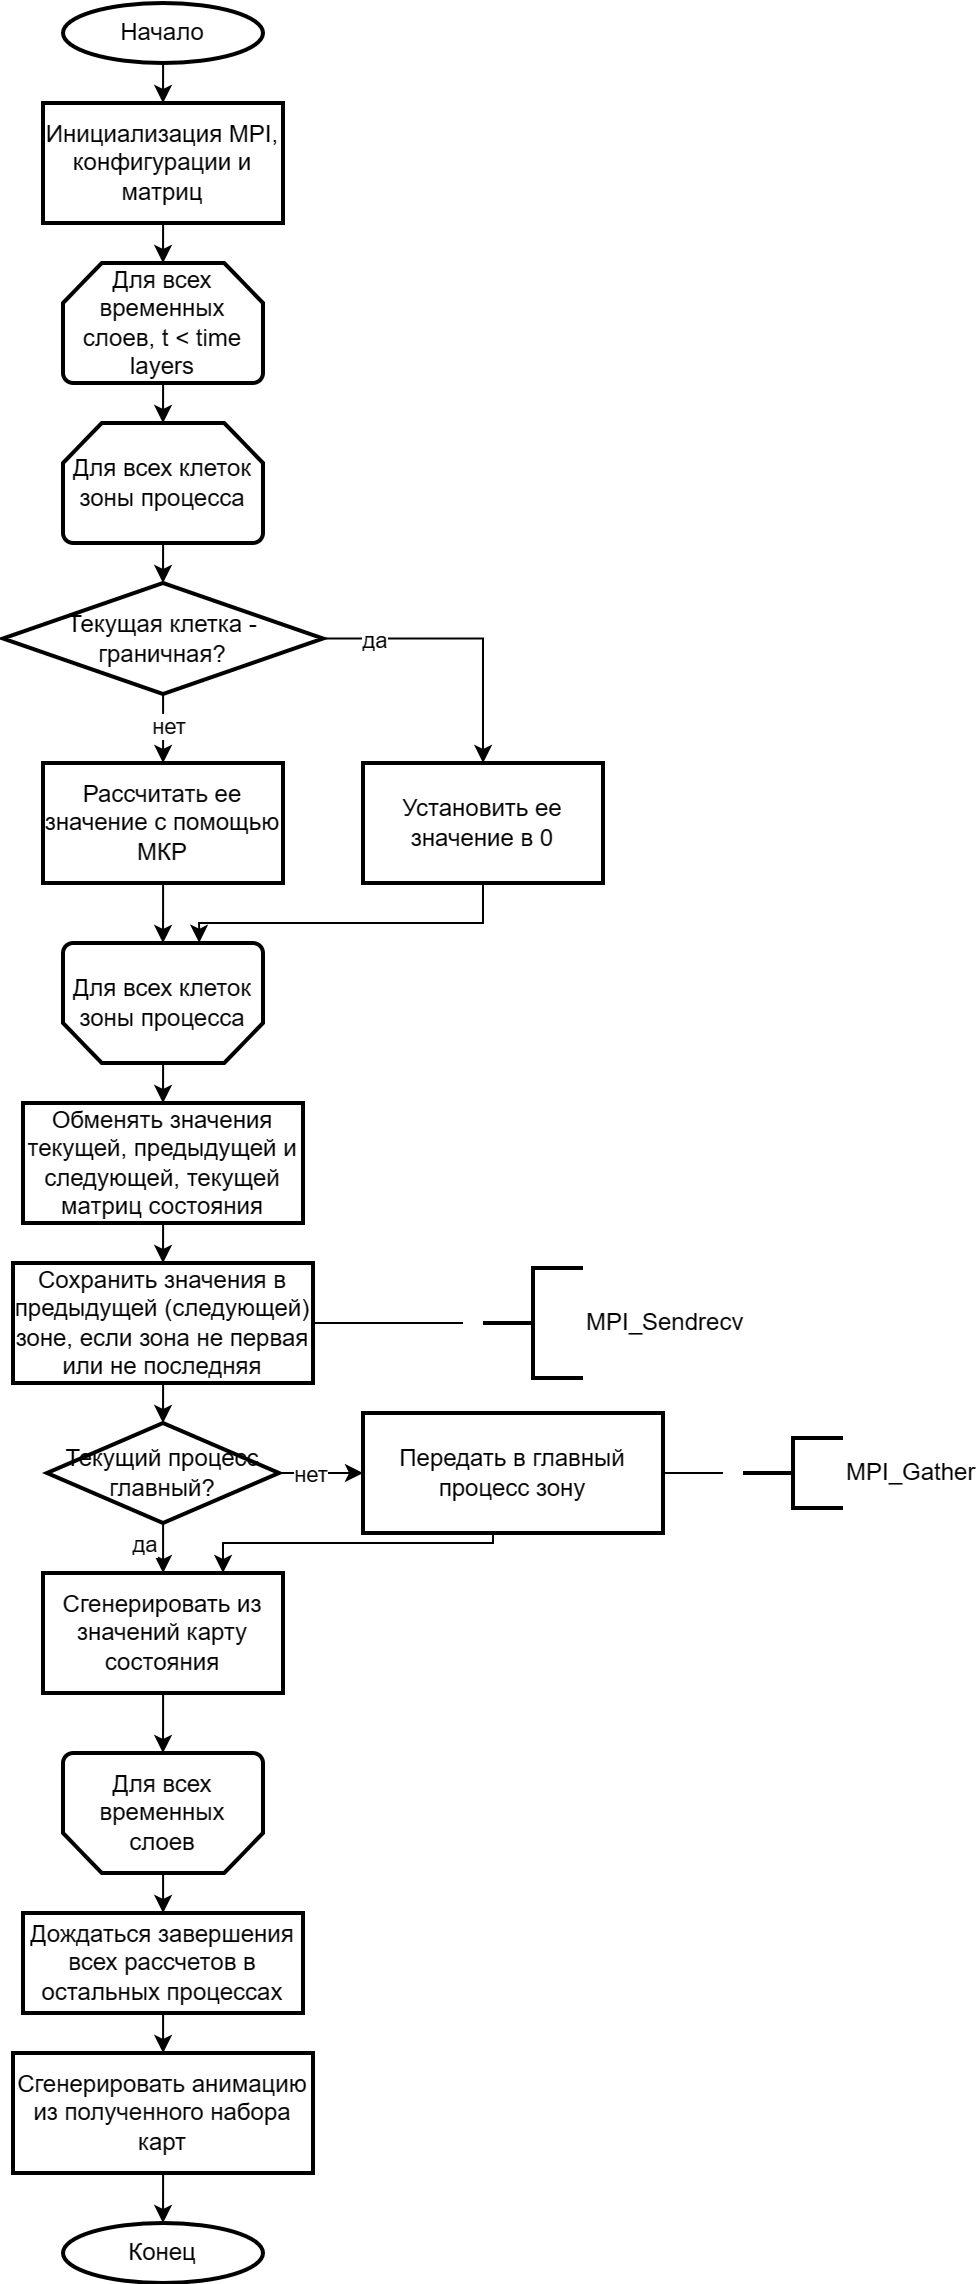

The diagram above was exported from draw.io. Its source (the exported page's mxGraphModel, read from the mxfile embedded in the PNG):
<mxGraphModel dx="1285" dy="906" grid="1" gridSize="10" guides="1" tooltips="1" connect="1" arrows="1" fold="1" page="1" pageScale="1" pageWidth="827" pageHeight="1169" math="0" shadow="0">
  <root>
    <mxCell id="0" />
    <mxCell id="1" parent="0" />
    <mxCell id="bo1JfN98mBdI6gZxN8qB-21" style="edgeStyle=orthogonalEdgeStyle;rounded=0;orthogonalLoop=1;jettySize=auto;html=1;entryX=0.5;entryY=0;entryDx=0;entryDy=0;entryPerimeter=0;" edge="1" parent="1" source="bo1JfN98mBdI6gZxN8qB-6" target="bo1JfN98mBdI6gZxN8qB-9">
      <mxGeometry relative="1" as="geometry" />
    </mxCell>
    <mxCell id="bo1JfN98mBdI6gZxN8qB-6" value="Для всех временных слоев, t &amp;lt; time layers" style="strokeWidth=2;html=1;shape=mxgraph.flowchart.loop_limit;whiteSpace=wrap;" vertex="1" parent="1">
      <mxGeometry x="40" y="150" width="100" height="60" as="geometry" />
    </mxCell>
    <mxCell id="bo1JfN98mBdI6gZxN8qB-39" value="" style="edgeStyle=orthogonalEdgeStyle;rounded=0;orthogonalLoop=1;jettySize=auto;html=1;" edge="1" parent="1" source="bo1JfN98mBdI6gZxN8qB-8" target="bo1JfN98mBdI6gZxN8qB-38">
      <mxGeometry relative="1" as="geometry" />
    </mxCell>
    <mxCell id="bo1JfN98mBdI6gZxN8qB-8" value="Для всех временных слоев" style="strokeWidth=2;html=1;shape=mxgraph.flowchart.loop_limit;whiteSpace=wrap;direction=west;" vertex="1" parent="1">
      <mxGeometry x="40" y="895" width="100" height="60" as="geometry" />
    </mxCell>
    <mxCell id="bo1JfN98mBdI6gZxN8qB-20" style="edgeStyle=orthogonalEdgeStyle;rounded=0;orthogonalLoop=1;jettySize=auto;html=1;entryX=0.5;entryY=0;entryDx=0;entryDy=0;entryPerimeter=0;" edge="1" parent="1" source="bo1JfN98mBdI6gZxN8qB-9" target="bo1JfN98mBdI6gZxN8qB-11">
      <mxGeometry relative="1" as="geometry" />
    </mxCell>
    <mxCell id="bo1JfN98mBdI6gZxN8qB-9" value="Для всех клеток зоны процесса" style="strokeWidth=2;html=1;shape=mxgraph.flowchart.loop_limit;whiteSpace=wrap;" vertex="1" parent="1">
      <mxGeometry x="40" y="230" width="100" height="60" as="geometry" />
    </mxCell>
    <mxCell id="bo1JfN98mBdI6gZxN8qB-25" style="edgeStyle=orthogonalEdgeStyle;rounded=0;orthogonalLoop=1;jettySize=auto;html=1;entryX=0.5;entryY=0;entryDx=0;entryDy=0;" edge="1" parent="1" source="bo1JfN98mBdI6gZxN8qB-10" target="bo1JfN98mBdI6gZxN8qB-24">
      <mxGeometry relative="1" as="geometry" />
    </mxCell>
    <mxCell id="bo1JfN98mBdI6gZxN8qB-10" value="Для всех клеток зоны процесса" style="strokeWidth=2;html=1;shape=mxgraph.flowchart.loop_limit;whiteSpace=wrap;direction=west;" vertex="1" parent="1">
      <mxGeometry x="40" y="490" width="100" height="60" as="geometry" />
    </mxCell>
    <mxCell id="bo1JfN98mBdI6gZxN8qB-13" value="" style="edgeStyle=orthogonalEdgeStyle;rounded=0;orthogonalLoop=1;jettySize=auto;html=1;" edge="1" parent="1" source="bo1JfN98mBdI6gZxN8qB-11" target="bo1JfN98mBdI6gZxN8qB-12">
      <mxGeometry relative="1" as="geometry" />
    </mxCell>
    <mxCell id="bo1JfN98mBdI6gZxN8qB-17" value="да" style="edgeLabel;html=1;align=center;verticalAlign=middle;resizable=0;points=[];" vertex="1" connectable="0" parent="bo1JfN98mBdI6gZxN8qB-13">
      <mxGeometry x="-0.6484" y="-1" relative="1" as="geometry">
        <mxPoint as="offset" />
      </mxGeometry>
    </mxCell>
    <mxCell id="bo1JfN98mBdI6gZxN8qB-15" value="" style="edgeStyle=orthogonalEdgeStyle;rounded=0;orthogonalLoop=1;jettySize=auto;html=1;" edge="1" parent="1" source="bo1JfN98mBdI6gZxN8qB-11" target="bo1JfN98mBdI6gZxN8qB-14">
      <mxGeometry relative="1" as="geometry" />
    </mxCell>
    <mxCell id="bo1JfN98mBdI6gZxN8qB-16" value="нет" style="edgeLabel;html=1;align=center;verticalAlign=middle;resizable=0;points=[];" vertex="1" connectable="0" parent="bo1JfN98mBdI6gZxN8qB-15">
      <mxGeometry x="-0.2923" y="2" relative="1" as="geometry">
        <mxPoint as="offset" />
      </mxGeometry>
    </mxCell>
    <mxCell id="bo1JfN98mBdI6gZxN8qB-11" value="Текущая клетка - граничная?" style="strokeWidth=2;html=1;shape=mxgraph.flowchart.decision;whiteSpace=wrap;" vertex="1" parent="1">
      <mxGeometry x="10" y="310" width="160" height="55.5" as="geometry" />
    </mxCell>
    <mxCell id="bo1JfN98mBdI6gZxN8qB-19" style="edgeStyle=orthogonalEdgeStyle;rounded=0;orthogonalLoop=1;jettySize=auto;html=1;entryX=0.319;entryY=1.002;entryDx=0;entryDy=0;entryPerimeter=0;" edge="1" parent="1" source="bo1JfN98mBdI6gZxN8qB-12" target="bo1JfN98mBdI6gZxN8qB-10">
      <mxGeometry relative="1" as="geometry">
        <Array as="points">
          <mxPoint x="250" y="480" />
          <mxPoint x="108" y="480" />
        </Array>
      </mxGeometry>
    </mxCell>
    <mxCell id="bo1JfN98mBdI6gZxN8qB-12" value="Установить ее значение в 0" style="whiteSpace=wrap;html=1;strokeWidth=2;" vertex="1" parent="1">
      <mxGeometry x="190" y="400" width="120" height="60" as="geometry" />
    </mxCell>
    <mxCell id="bo1JfN98mBdI6gZxN8qB-18" style="edgeStyle=orthogonalEdgeStyle;rounded=0;orthogonalLoop=1;jettySize=auto;html=1;entryX=0.5;entryY=1;entryDx=0;entryDy=0;entryPerimeter=0;" edge="1" parent="1" source="bo1JfN98mBdI6gZxN8qB-14" target="bo1JfN98mBdI6gZxN8qB-10">
      <mxGeometry relative="1" as="geometry" />
    </mxCell>
    <mxCell id="bo1JfN98mBdI6gZxN8qB-14" value="Рассчитать ее значение с помощью МКР" style="whiteSpace=wrap;html=1;strokeWidth=2;" vertex="1" parent="1">
      <mxGeometry x="30" y="400" width="120" height="60" as="geometry" />
    </mxCell>
    <mxCell id="bo1JfN98mBdI6gZxN8qB-40" style="edgeStyle=orthogonalEdgeStyle;rounded=0;orthogonalLoop=1;jettySize=auto;html=1;entryX=0.5;entryY=0;entryDx=0;entryDy=0;entryPerimeter=0;" edge="1" parent="1" source="bo1JfN98mBdI6gZxN8qB-23" target="bo1JfN98mBdI6gZxN8qB-6">
      <mxGeometry relative="1" as="geometry" />
    </mxCell>
    <mxCell id="bo1JfN98mBdI6gZxN8qB-23" value="Инициализация MPI, конфигурации и матриц" style="whiteSpace=wrap;html=1;strokeWidth=2;" vertex="1" parent="1">
      <mxGeometry x="30" y="70" width="120" height="60" as="geometry" />
    </mxCell>
    <mxCell id="bo1JfN98mBdI6gZxN8qB-27" style="edgeStyle=orthogonalEdgeStyle;rounded=0;orthogonalLoop=1;jettySize=auto;html=1;entryX=0.5;entryY=0;entryDx=0;entryDy=0;" edge="1" parent="1" source="bo1JfN98mBdI6gZxN8qB-24" target="bo1JfN98mBdI6gZxN8qB-26">
      <mxGeometry relative="1" as="geometry" />
    </mxCell>
    <mxCell id="bo1JfN98mBdI6gZxN8qB-24" value="Обменять значения текущей, предыдущей и следующей, текущей матриц состояния" style="whiteSpace=wrap;html=1;strokeWidth=2;" vertex="1" parent="1">
      <mxGeometry x="20" y="570" width="140" height="60" as="geometry" />
    </mxCell>
    <mxCell id="bo1JfN98mBdI6gZxN8qB-29" style="edgeStyle=orthogonalEdgeStyle;rounded=0;orthogonalLoop=1;jettySize=auto;html=1;entryX=0.5;entryY=0;entryDx=0;entryDy=0;entryPerimeter=0;" edge="1" parent="1" source="bo1JfN98mBdI6gZxN8qB-26" target="bo1JfN98mBdI6gZxN8qB-28">
      <mxGeometry relative="1" as="geometry" />
    </mxCell>
    <mxCell id="bo1JfN98mBdI6gZxN8qB-26" value="Сохранить значения в предыдущей (следующей) зоне, если зона не первая или не последняя" style="whiteSpace=wrap;html=1;strokeWidth=2;" vertex="1" parent="1">
      <mxGeometry x="15" y="650" width="150" height="60" as="geometry" />
    </mxCell>
    <mxCell id="bo1JfN98mBdI6gZxN8qB-30" style="edgeStyle=orthogonalEdgeStyle;rounded=0;orthogonalLoop=1;jettySize=auto;html=1;entryX=0;entryY=0.5;entryDx=0;entryDy=0;" edge="1" parent="1" source="bo1JfN98mBdI6gZxN8qB-28" target="bo1JfN98mBdI6gZxN8qB-31">
      <mxGeometry relative="1" as="geometry">
        <mxPoint x="210" y="754.9999999999998" as="targetPoint" />
      </mxGeometry>
    </mxCell>
    <mxCell id="bo1JfN98mBdI6gZxN8qB-36" value="нет" style="edgeLabel;html=1;align=center;verticalAlign=middle;resizable=0;points=[];" vertex="1" connectable="0" parent="bo1JfN98mBdI6gZxN8qB-30">
      <mxGeometry x="-0.2276" relative="1" as="geometry">
        <mxPoint as="offset" />
      </mxGeometry>
    </mxCell>
    <mxCell id="bo1JfN98mBdI6gZxN8qB-33" value="" style="edgeStyle=orthogonalEdgeStyle;rounded=0;orthogonalLoop=1;jettySize=auto;html=1;" edge="1" parent="1" source="bo1JfN98mBdI6gZxN8qB-28" target="bo1JfN98mBdI6gZxN8qB-32">
      <mxGeometry relative="1" as="geometry" />
    </mxCell>
    <mxCell id="bo1JfN98mBdI6gZxN8qB-35" value="да" style="edgeLabel;html=1;align=center;verticalAlign=middle;resizable=0;points=[];" vertex="1" connectable="0" parent="bo1JfN98mBdI6gZxN8qB-33">
      <mxGeometry x="-0.2638" y="-3" relative="1" as="geometry">
        <mxPoint x="-13" y="-10" as="offset" />
      </mxGeometry>
    </mxCell>
    <mxCell id="bo1JfN98mBdI6gZxN8qB-28" value="Текущий процесс главный?" style="strokeWidth=2;html=1;shape=mxgraph.flowchart.decision;whiteSpace=wrap;" vertex="1" parent="1">
      <mxGeometry x="32" y="730" width="116" height="50" as="geometry" />
    </mxCell>
    <mxCell id="bo1JfN98mBdI6gZxN8qB-34" style="edgeStyle=orthogonalEdgeStyle;rounded=0;orthogonalLoop=1;jettySize=auto;html=1;entryX=0.75;entryY=0;entryDx=0;entryDy=0;exitX=0.5;exitY=1;exitDx=0;exitDy=0;" edge="1" parent="1" source="bo1JfN98mBdI6gZxN8qB-31" target="bo1JfN98mBdI6gZxN8qB-32">
      <mxGeometry relative="1" as="geometry">
        <Array as="points">
          <mxPoint x="255" y="785" />
          <mxPoint x="255" y="790" />
          <mxPoint x="120" y="790" />
        </Array>
      </mxGeometry>
    </mxCell>
    <mxCell id="bo1JfN98mBdI6gZxN8qB-31" value="Передать в главный процесс зону" style="whiteSpace=wrap;html=1;strokeWidth=2;" vertex="1" parent="1">
      <mxGeometry x="190" y="725" width="150" height="60" as="geometry" />
    </mxCell>
    <mxCell id="bo1JfN98mBdI6gZxN8qB-37" style="edgeStyle=orthogonalEdgeStyle;rounded=0;orthogonalLoop=1;jettySize=auto;html=1;entryX=0.5;entryY=1;entryDx=0;entryDy=0;entryPerimeter=0;" edge="1" parent="1" source="bo1JfN98mBdI6gZxN8qB-32" target="bo1JfN98mBdI6gZxN8qB-8">
      <mxGeometry relative="1" as="geometry" />
    </mxCell>
    <mxCell id="bo1JfN98mBdI6gZxN8qB-32" value="Сгенерировать из значений карту состояния" style="whiteSpace=wrap;html=1;strokeWidth=2;" vertex="1" parent="1">
      <mxGeometry x="30" y="805" width="120" height="60" as="geometry" />
    </mxCell>
    <mxCell id="bo1JfN98mBdI6gZxN8qB-42" value="" style="edgeStyle=orthogonalEdgeStyle;rounded=0;orthogonalLoop=1;jettySize=auto;html=1;" edge="1" parent="1" source="bo1JfN98mBdI6gZxN8qB-38" target="bo1JfN98mBdI6gZxN8qB-41">
      <mxGeometry relative="1" as="geometry" />
    </mxCell>
    <mxCell id="bo1JfN98mBdI6gZxN8qB-38" value="Дождаться завершения всех рассчетов в остальных процессах" style="whiteSpace=wrap;html=1;strokeWidth=2;" vertex="1" parent="1">
      <mxGeometry x="20" y="975" width="140" height="50" as="geometry" />
    </mxCell>
    <mxCell id="bo1JfN98mBdI6gZxN8qB-44" style="edgeStyle=orthogonalEdgeStyle;rounded=0;orthogonalLoop=1;jettySize=auto;html=1;entryX=0.5;entryY=0;entryDx=0;entryDy=0;entryPerimeter=0;" edge="1" parent="1" source="bo1JfN98mBdI6gZxN8qB-41" target="bo1JfN98mBdI6gZxN8qB-43">
      <mxGeometry relative="1" as="geometry" />
    </mxCell>
    <mxCell id="bo1JfN98mBdI6gZxN8qB-41" value="Сгенерировать анимацию из полученного набора карт" style="whiteSpace=wrap;html=1;strokeWidth=2;" vertex="1" parent="1">
      <mxGeometry x="15" y="1045" width="150" height="60" as="geometry" />
    </mxCell>
    <mxCell id="bo1JfN98mBdI6gZxN8qB-43" value="Конец" style="strokeWidth=2;html=1;shape=mxgraph.flowchart.start_1;whiteSpace=wrap;" vertex="1" parent="1">
      <mxGeometry x="40" y="1130" width="100" height="30" as="geometry" />
    </mxCell>
    <mxCell id="bo1JfN98mBdI6gZxN8qB-46" style="edgeStyle=orthogonalEdgeStyle;rounded=0;orthogonalLoop=1;jettySize=auto;html=1;entryX=0.5;entryY=0;entryDx=0;entryDy=0;" edge="1" parent="1" source="bo1JfN98mBdI6gZxN8qB-45" target="bo1JfN98mBdI6gZxN8qB-23">
      <mxGeometry relative="1" as="geometry" />
    </mxCell>
    <mxCell id="bo1JfN98mBdI6gZxN8qB-45" value="Начало" style="strokeWidth=2;html=1;shape=mxgraph.flowchart.start_1;whiteSpace=wrap;" vertex="1" parent="1">
      <mxGeometry x="40" y="20" width="100" height="30" as="geometry" />
    </mxCell>
    <mxCell id="bo1JfN98mBdI6gZxN8qB-47" value="MPI_Gather" style="strokeWidth=2;html=1;shape=mxgraph.flowchart.annotation_2;align=left;labelPosition=right;pointerEvents=1;" vertex="1" parent="1">
      <mxGeometry x="380" y="737.5" width="50" height="35" as="geometry" />
    </mxCell>
    <mxCell id="bo1JfN98mBdI6gZxN8qB-48" value="" style="endArrow=none;html=1;rounded=0;exitX=1;exitY=0.5;exitDx=0;exitDy=0;" edge="1" parent="1" source="bo1JfN98mBdI6gZxN8qB-31">
      <mxGeometry width="50" height="50" relative="1" as="geometry">
        <mxPoint x="360" y="930" as="sourcePoint" />
        <mxPoint x="370" y="755" as="targetPoint" />
      </mxGeometry>
    </mxCell>
    <mxCell id="bo1JfN98mBdI6gZxN8qB-49" value="MPI_Sendrecv" style="strokeWidth=2;html=1;shape=mxgraph.flowchart.annotation_2;align=left;labelPosition=right;pointerEvents=1;" vertex="1" parent="1">
      <mxGeometry x="250" y="652.5" width="50" height="55" as="geometry" />
    </mxCell>
    <mxCell id="bo1JfN98mBdI6gZxN8qB-50" value="" style="endArrow=none;html=1;rounded=0;exitX=1;exitY=0.5;exitDx=0;exitDy=0;" edge="1" parent="1" source="bo1JfN98mBdI6gZxN8qB-26">
      <mxGeometry width="50" height="50" relative="1" as="geometry">
        <mxPoint x="250" y="640" as="sourcePoint" />
        <mxPoint x="240" y="680" as="targetPoint" />
      </mxGeometry>
    </mxCell>
  </root>
</mxGraphModel>